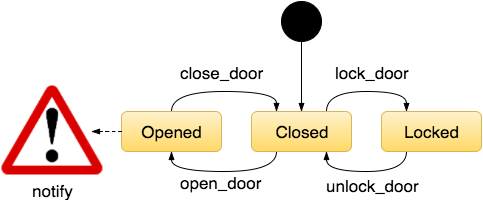

The diagram above was exported from draw.io. Its source (the exported page's mxGraphModel, read from the mxfile embedded in the PNG):
<mxGraphModel dx="1114" dy="614" grid="1" gridSize="10" guides="1" tooltips="1" connect="1" arrows="1" fold="1" page="1" pageScale="1" pageWidth="826" pageHeight="1169" background="#ffffff" math="0" shadow="0">
  <root>
    <mxCell id="0" />
    <mxCell id="1" parent="0" />
    <mxCell id="12da9f48e94b7f76-1" style="edgeStyle=orthogonalEdgeStyle;rounded=0;html=1;startArrow=none;startFill=0;endArrow=blockThin;endFill=1;jettySize=auto;orthogonalLoop=1;strokeWidth=1;fontSize=17;" edge="1" parent="1" source="12da9f48e94b7f76-2" target="12da9f48e94b7f76-10">
      <mxGeometry x="110" y="160" as="geometry">
        <Array as="points">
          <mxPoint x="330" y="70" />
          <mxPoint x="330" y="70" />
        </Array>
      </mxGeometry>
    </mxCell>
    <mxCell id="12da9f48e94b7f76-2" value="" style="shape=ellipse;html=1;fillColor=#000000;fontSize=18;fontColor=#ffffff;align=center;" vertex="1" parent="1">
      <mxGeometry x="310" y="30" width="40" height="40" as="geometry" />
    </mxCell>
    <mxCell id="12da9f48e94b7f76-3" style="edgeStyle=orthogonalEdgeStyle;rounded=0;html=1;entryX=0.25;entryY=0;startArrow=none;startFill=0;endArrow=blockThin;endFill=1;jettySize=auto;orthogonalLoop=1;strokeWidth=1;fontSize=17;curved=1;exitX=0.5;exitY=0;" edge="1" parent="1" source="12da9f48e94b7f76-5" target="12da9f48e94b7f76-10">
      <mxGeometry x="200" y="120" as="geometry">
        <Array as="points">
          <mxPoint x="200" y="120" />
          <mxPoint x="305" y="120" />
        </Array>
      </mxGeometry>
    </mxCell>
    <mxCell id="12da9f48e94b7f76-4" value="close_door" style="text;html=1;resizable=0;points=[];align=center;verticalAlign=middle;labelBackgroundColor=#ffffff;fontSize=17;" vertex="1" connectable="0" parent="12da9f48e94b7f76-3">
      <mxGeometry x="-0.2118" y="-1" relative="1" as="geometry">
        <mxPoint x="13" y="-21" as="offset" />
      </mxGeometry>
    </mxCell>
    <mxCell id="12da9f48e94b7f76-5" value="Opened" style="shape=rect;rounded=1;html=1;whiteSpace=wrap;align=center;fontSize=17;plain-yellow" vertex="1" parent="1">
      <mxGeometry x="150" y="140" width="100" height="40" as="geometry" />
    </mxCell>
    <mxCell id="12da9f48e94b7f76-6" style="edgeStyle=orthogonalEdgeStyle;rounded=0;html=1;exitX=0.25;exitY=1;startArrow=none;startFill=0;endArrow=blockThin;endFill=1;jettySize=auto;orthogonalLoop=1;strokeWidth=1;fontSize=17;curved=1;entryX=0.5;entryY=1;" edge="1" parent="1" source="12da9f48e94b7f76-10" target="12da9f48e94b7f76-5">
      <mxGeometry x="200" y="180" as="geometry">
        <mxPoint x="320" y="300" as="targetPoint" />
        <Array as="points">
          <mxPoint x="305" y="200" />
          <mxPoint x="200" y="200" />
        </Array>
      </mxGeometry>
    </mxCell>
    <mxCell id="12da9f48e94b7f76-7" value="open_door" style="text;html=1;resizable=0;points=[];align=center;verticalAlign=middle;labelBackgroundColor=#ffffff;fontSize=17;" vertex="1" connectable="0" parent="12da9f48e94b7f76-6">
      <mxGeometry x="0.1529" y="2" relative="1" as="geometry">
        <mxPoint x="8" y="8" as="offset" />
      </mxGeometry>
    </mxCell>
    <mxCell id="12da9f48e94b7f76-8" style="edgeStyle=orthogonalEdgeStyle;curved=1;rounded=0;html=1;exitX=0.75;exitY=0;entryX=0.25;entryY=0;startArrow=none;startFill=0;endArrow=blockThin;endFill=1;jettySize=auto;orthogonalLoop=1;strokeWidth=1;fontSize=17;" edge="1" parent="1" source="12da9f48e94b7f76-10" target="12da9f48e94b7f76-13">
      <mxGeometry x="355" y="120" as="geometry" />
    </mxCell>
    <mxCell id="12da9f48e94b7f76-9" value="lock_door" style="text;html=1;resizable=0;points=[];align=center;verticalAlign=middle;labelBackgroundColor=#ffffff;fontSize=17;" vertex="1" connectable="0" parent="12da9f48e94b7f76-8">
      <mxGeometry x="0.0333" y="2" relative="1" as="geometry">
        <mxPoint x="3" y="-18" as="offset" />
      </mxGeometry>
    </mxCell>
    <mxCell id="12da9f48e94b7f76-10" value="Closed" style="shape=rect;rounded=1;html=1;whiteSpace=wrap;align=center;fontSize=17;plain-yellow" vertex="1" parent="1">
      <mxGeometry x="280" y="140" width="100" height="40" as="geometry" />
    </mxCell>
    <mxCell id="12da9f48e94b7f76-11" style="edgeStyle=orthogonalEdgeStyle;curved=1;rounded=0;html=1;entryX=0.75;entryY=1;startArrow=none;startFill=0;endArrow=blockThin;endFill=1;jettySize=auto;orthogonalLoop=1;strokeWidth=1;fontSize=17;exitX=0.25;exitY=1;" edge="1" parent="1" source="12da9f48e94b7f76-13" target="12da9f48e94b7f76-10">
      <mxGeometry x="355" y="180" as="geometry">
        <Array as="points">
          <mxPoint x="435" y="200" />
          <mxPoint x="355" y="200" />
        </Array>
      </mxGeometry>
    </mxCell>
    <mxCell id="12da9f48e94b7f76-12" value="unlock_door" style="text;html=1;resizable=0;points=[];align=center;verticalAlign=middle;labelBackgroundColor=#ffffff;fontSize=17;" vertex="1" connectable="0" parent="12da9f48e94b7f76-11">
      <mxGeometry x="0.0167" y="-3" relative="1" as="geometry">
        <mxPoint x="6" y="16" as="offset" />
      </mxGeometry>
    </mxCell>
    <mxCell id="12da9f48e94b7f76-13" value="Locked" style="shape=rect;rounded=1;html=1;whiteSpace=wrap;align=center;fontSize=17;plain-yellow" vertex="1" parent="1">
      <mxGeometry x="410" y="140" width="100" height="40" as="geometry" />
    </mxCell>
    <mxCell id="12da9f48e94b7f76-15" style="edgeStyle=orthogonalEdgeStyle;curved=1;rounded=0;html=1;startArrow=none;startFill=0;endArrow=blockThin;endFill=1;jettySize=auto;orthogonalLoop=1;strokeWidth=1;fontSize=17;dashed=1;" edge="1" parent="1" source="12da9f48e94b7f76-5">
      <mxGeometry relative="1" as="geometry">
        <mxPoint x="120" y="160" as="targetPoint" />
      </mxGeometry>
    </mxCell>
    <mxCell id="5afb3a4621522036-7" value="notify" style="text;html=1;resizable=0;points=[];align=center;verticalAlign=middle;labelBackgroundColor=#ffffff;fontSize=17;" vertex="1" connectable="0" parent="1">
      <mxGeometry x="73" y="210" as="geometry">
        <mxPoint x="8" y="8" as="offset" />
      </mxGeometry>
    </mxCell>
    <mxCell id="5afb3a4621522036-12" value="" style="shape=image;verticalLabelPosition=bottom;labelBackgroundColor=#ffffff;verticalAlign=top;aspect=fixed;image=http://www.professionalresumewriters.net/wp-content/uploads/2014/07/Danger.png;" vertex="1" parent="1">
      <mxGeometry x="30" y="114" width="101" height="89" as="geometry" />
    </mxCell>
  </root>
</mxGraphModel>